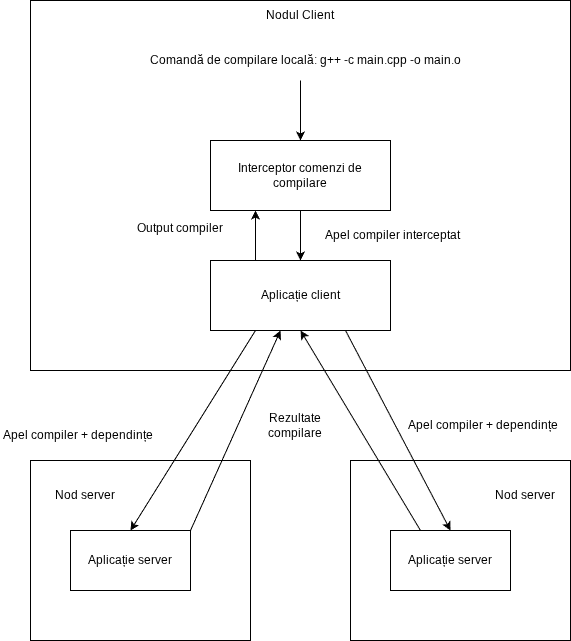

The diagram above was exported from draw.io. Its source (the exported page's mxGraphModel, read from the mxfile embedded in the PNG):
<mxGraphModel dx="693" dy="785" grid="1" gridSize="10" guides="1" tooltips="1" connect="1" arrows="1" fold="1" page="1" pageScale="1" pageWidth="850" pageHeight="1100" math="0" shadow="0">
  <root>
    <mxCell id="0" />
    <mxCell id="1" parent="0" />
    <mxCell id="zs7lghiyO3zl71CwbC2z-1" parent="1" style="rounded=0;whiteSpace=wrap;html=1;" value="" vertex="1">
      <mxGeometry height="370" width="540" x="80" y="20" as="geometry" />
    </mxCell>
    <mxCell id="zs7lghiyO3zl71CwbC2z-2" parent="1" style="text;html=1;whiteSpace=wrap;strokeColor=none;fillColor=none;align=center;verticalAlign=middle;rounded=0;" value="Nodul Client" vertex="1">
      <mxGeometry height="30" width="100" x="300" y="20" as="geometry" />
    </mxCell>
    <mxCell id="zs7lghiyO3zl71CwbC2z-4" parent="1" style="rounded=0;whiteSpace=wrap;html=1;" value="Interceptor comenzi de compilare" vertex="1">
      <mxGeometry height="70" width="180" x="260" y="160" as="geometry" />
    </mxCell>
    <mxCell id="zs7lghiyO3zl71CwbC2z-7" parent="1" style="text;html=1;whiteSpace=wrap;strokeColor=none;fillColor=none;align=center;verticalAlign=middle;rounded=0;" value="Comandă de compilare locală:&amp;nbsp;g++ -c main.cpp -o main.o" vertex="1">
      <mxGeometry height="40" width="330" x="190" y="60" as="geometry" />
    </mxCell>
    <mxCell id="zs7lghiyO3zl71CwbC2z-8" edge="1" parent="1" style="endArrow=classic;html=1;rounded=0;entryX=0.5;entryY=0;entryDx=0;entryDy=0;" target="zs7lghiyO3zl71CwbC2z-4" value="">
      <mxGeometry height="50" relative="1" width="50" as="geometry">
        <mxPoint x="350" y="100" as="sourcePoint" />
        <mxPoint x="390" y="350" as="targetPoint" />
      </mxGeometry>
    </mxCell>
    <mxCell id="zs7lghiyO3zl71CwbC2z-9" parent="1" style="rounded=0;whiteSpace=wrap;html=1;" value="Aplicație client" vertex="1">
      <mxGeometry height="70" width="180" x="260" y="280" as="geometry" />
    </mxCell>
    <mxCell id="zs7lghiyO3zl71CwbC2z-10" edge="1" parent="1" source="zs7lghiyO3zl71CwbC2z-4" style="endArrow=classic;html=1;rounded=0;exitX=0.5;exitY=1;exitDx=0;exitDy=0;entryX=0.5;entryY=0;entryDx=0;entryDy=0;" target="zs7lghiyO3zl71CwbC2z-9" value="">
      <mxGeometry height="50" relative="1" width="50" as="geometry">
        <mxPoint x="520" y="230" as="sourcePoint" />
        <mxPoint x="520" y="270" as="targetPoint" />
      </mxGeometry>
    </mxCell>
    <mxCell id="zs7lghiyO3zl71CwbC2z-11" parent="1" style="text;html=1;whiteSpace=wrap;strokeColor=none;fillColor=none;align=center;verticalAlign=middle;rounded=0;" value="Apel compiler interceptat" vertex="1">
      <mxGeometry height="30" width="155" x="365" y="240" as="geometry" />
    </mxCell>
    <mxCell id="zs7lghiyO3zl71CwbC2z-12" parent="1" style="rounded=0;whiteSpace=wrap;html=1;" value="" vertex="1">
      <mxGeometry height="180" width="220" x="80" y="480" as="geometry" />
    </mxCell>
    <mxCell id="zs7lghiyO3zl71CwbC2z-13" parent="1" style="text;html=1;whiteSpace=wrap;strokeColor=none;fillColor=none;align=center;verticalAlign=middle;rounded=0;" value="Nod server" vertex="1">
      <mxGeometry height="30" width="70" x="100" y="500" as="geometry" />
    </mxCell>
    <mxCell id="zs7lghiyO3zl71CwbC2z-14" parent="1" style="rounded=0;whiteSpace=wrap;html=1;" value="Aplicație server" vertex="1">
      <mxGeometry height="60" width="120" x="120" y="550" as="geometry" />
    </mxCell>
    <mxCell id="zs7lghiyO3zl71CwbC2z-15" edge="1" parent="1" source="zs7lghiyO3zl71CwbC2z-9" style="endArrow=classic;html=1;rounded=0;entryX=0.5;entryY=0;entryDx=0;entryDy=0;exitX=0.25;exitY=1;exitDx=0;exitDy=0;" target="zs7lghiyO3zl71CwbC2z-14" value="">
      <mxGeometry height="50" relative="1" width="50" as="geometry">
        <mxPoint x="370" y="480" as="sourcePoint" />
        <mxPoint x="410" y="450" as="targetPoint" />
      </mxGeometry>
    </mxCell>
    <mxCell id="zs7lghiyO3zl71CwbC2z-16" parent="1" style="text;html=1;whiteSpace=wrap;strokeColor=none;fillColor=none;align=center;verticalAlign=middle;rounded=0;" value="Apel compiler + dependințe" vertex="1">
      <mxGeometry height="30" width="155" x="50" y="440" as="geometry" />
    </mxCell>
    <mxCell id="zs7lghiyO3zl71CwbC2z-17" edge="1" parent="1" source="zs7lghiyO3zl71CwbC2z-14" style="endArrow=classic;html=1;rounded=0;entryX=0.389;entryY=1;entryDx=0;entryDy=0;exitX=1;exitY=0;exitDx=0;exitDy=0;entryPerimeter=0;" target="zs7lghiyO3zl71CwbC2z-9" value="">
      <mxGeometry height="50" relative="1" width="50" as="geometry">
        <mxPoint x="470" y="450" as="sourcePoint" />
        <mxPoint x="360" y="620" as="targetPoint" />
      </mxGeometry>
    </mxCell>
    <mxCell id="zs7lghiyO3zl71CwbC2z-18" parent="1" style="text;html=1;whiteSpace=wrap;strokeColor=none;fillColor=none;align=center;verticalAlign=middle;rounded=0;" value="Rezultate compilare" vertex="1">
      <mxGeometry height="30" width="90" x="300" y="430" as="geometry" />
    </mxCell>
    <mxCell id="zs7lghiyO3zl71CwbC2z-19" edge="1" parent="1" source="zs7lghiyO3zl71CwbC2z-9" style="endArrow=classic;html=1;rounded=0;exitX=0.25;exitY=0;exitDx=0;exitDy=0;entryX=0.25;entryY=1;entryDx=0;entryDy=0;" target="zs7lghiyO3zl71CwbC2z-4" value="">
      <mxGeometry height="50" relative="1" width="50" as="geometry">
        <mxPoint x="179.5" y="270" as="sourcePoint" />
        <mxPoint x="179.5" y="320" as="targetPoint" />
      </mxGeometry>
    </mxCell>
    <mxCell id="zs7lghiyO3zl71CwbC2z-20" parent="1" style="text;html=1;whiteSpace=wrap;strokeColor=none;fillColor=none;align=center;verticalAlign=middle;rounded=0;" value="Output compiler&lt;div&gt;&lt;br&gt;&lt;/div&gt;" vertex="1">
      <mxGeometry height="30" width="100" x="180" y="240" as="geometry" />
    </mxCell>
    <mxCell id="zs7lghiyO3zl71CwbC2z-21" parent="1" style="rounded=0;whiteSpace=wrap;html=1;" value="" vertex="1">
      <mxGeometry height="180" width="220" x="400" y="480" as="geometry" />
    </mxCell>
    <mxCell id="zs7lghiyO3zl71CwbC2z-22" parent="1" style="text;html=1;whiteSpace=wrap;strokeColor=none;fillColor=none;align=center;verticalAlign=middle;rounded=0;" value="Nod server" vertex="1">
      <mxGeometry height="30" width="70" x="540" y="500" as="geometry" />
    </mxCell>
    <mxCell id="zs7lghiyO3zl71CwbC2z-23" parent="1" style="rounded=0;whiteSpace=wrap;html=1;" value="Aplicație server" vertex="1">
      <mxGeometry height="60" width="120" x="440" y="550" as="geometry" />
    </mxCell>
    <mxCell id="zs7lghiyO3zl71CwbC2z-24" edge="1" parent="1" source="zs7lghiyO3zl71CwbC2z-9" style="endArrow=classic;html=1;rounded=0;entryX=0.5;entryY=0;entryDx=0;entryDy=0;exitX=0.75;exitY=1;exitDx=0;exitDy=0;" target="zs7lghiyO3zl71CwbC2z-23" value="">
      <mxGeometry height="50" relative="1" width="50" as="geometry">
        <mxPoint x="385" y="440" as="sourcePoint" />
        <mxPoint x="260" y="640" as="targetPoint" />
      </mxGeometry>
    </mxCell>
    <mxCell id="zs7lghiyO3zl71CwbC2z-25" edge="1" parent="1" source="zs7lghiyO3zl71CwbC2z-23" style="endArrow=classic;html=1;rounded=0;entryX=0.5;entryY=1;entryDx=0;entryDy=0;exitX=0.25;exitY=0;exitDx=0;exitDy=0;" target="zs7lghiyO3zl71CwbC2z-9" value="">
      <mxGeometry height="50" relative="1" width="50" as="geometry">
        <mxPoint x="305" y="640" as="sourcePoint" />
        <mxPoint x="395" y="440" as="targetPoint" />
      </mxGeometry>
    </mxCell>
    <mxCell id="zs7lghiyO3zl71CwbC2z-26" parent="1" style="text;html=1;whiteSpace=wrap;strokeColor=none;fillColor=none;align=center;verticalAlign=middle;rounded=0;" value="Apel compiler + dependințe" vertex="1">
      <mxGeometry height="30" width="155" x="455" y="430" as="geometry" />
    </mxCell>
  </root>
</mxGraphModel>